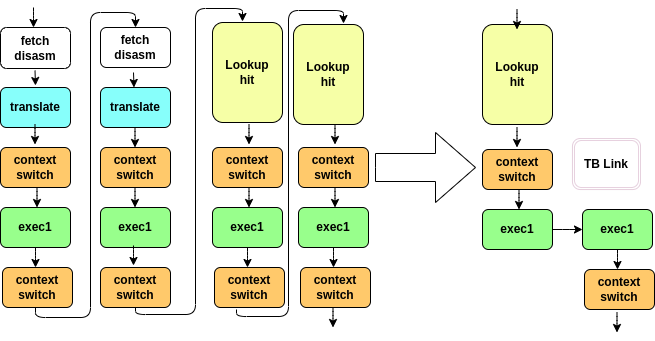

The diagram above was exported from draw.io. Its source (the exported page's mxGraphModel, read from the mxfile embedded in the PNG):
<mxGraphModel dx="2490" dy="705" grid="0" gridSize="10" guides="1" tooltips="1" connect="1" arrows="1" fold="1" page="0" pageScale="1" pageWidth="850" pageHeight="1100" background="none" math="0" shadow="0">
  <root>
    <mxCell id="0" />
    <mxCell id="1" parent="0" />
    <mxCell id="fmRnsb8-lNrzkRvkzLC_-1" value="&lt;b&gt;fetch&lt;br&gt;disasm&lt;/b&gt;" style="rounded=1;whiteSpace=wrap;html=1;shadow=0;" parent="1" vertex="1">
      <mxGeometry x="-1690" y="320" width="70" height="41" as="geometry" />
    </mxCell>
    <mxCell id="fmRnsb8-lNrzkRvkzLC_-3" value="&lt;b&gt;translate&lt;/b&gt;" style="rounded=1;whiteSpace=wrap;html=1;fillColor=#87FFFB;shadow=0;" parent="1" vertex="1">
      <mxGeometry x="-1690" y="380" width="70" height="40" as="geometry" />
    </mxCell>
    <mxCell id="fmRnsb8-lNrzkRvkzLC_-5" value="&lt;b&gt;context&lt;br&gt;switch&lt;/b&gt;" style="rounded=1;whiteSpace=wrap;html=1;fillColor=#FFC96B;shadow=0;" parent="1" vertex="1">
      <mxGeometry x="-1690" y="440" width="70" height="40" as="geometry" />
    </mxCell>
    <mxCell id="LYLkLaXmYDphf7zR14ZS-31" value="" style="edgeStyle=orthogonalEdgeStyle;rounded=1;jumpStyle=none;jumpSize=1;orthogonalLoop=1;jettySize=auto;html=1;shadow=0;startArrow=none;startFill=0;endArrow=classic;endFill=1;" parent="1" source="fmRnsb8-lNrzkRvkzLC_-7" target="fmRnsb8-lNrzkRvkzLC_-44" edge="1">
      <mxGeometry relative="1" as="geometry">
        <Array as="points">
          <mxPoint x="-1655" y="548" />
          <mxPoint x="-1655" y="548" />
        </Array>
      </mxGeometry>
    </mxCell>
    <mxCell id="fmRnsb8-lNrzkRvkzLC_-7" value="&lt;b&gt;exec1&lt;/b&gt;" style="rounded=1;whiteSpace=wrap;html=1;fillColor=#98FF8C;shadow=0;" parent="1" vertex="1">
      <mxGeometry x="-1690" y="500" width="70" height="40" as="geometry" />
    </mxCell>
    <mxCell id="fmRnsb8-lNrzkRvkzLC_-11" value="&lt;b&gt;Lookup&lt;br&gt;hit&lt;/b&gt;" style="rounded=1;whiteSpace=wrap;html=1;shadow=0;fillColor=#F6FFA6;" parent="1" vertex="1">
      <mxGeometry x="-1478" y="315" width="70" height="100" as="geometry" />
    </mxCell>
    <mxCell id="fmRnsb8-lNrzkRvkzLC_-80" style="edgeStyle=orthogonalEdgeStyle;rounded=1;orthogonalLoop=1;jettySize=auto;html=1;shadow=0;jumpSize=1;" parent="1" source="fmRnsb8-lNrzkRvkzLC_-44" edge="1">
      <mxGeometry relative="1" as="geometry">
        <mxPoint x="-1555" y="320" as="targetPoint" />
        <Array as="points">
          <mxPoint x="-1655" y="610" />
          <mxPoint x="-1600" y="610" />
          <mxPoint x="-1600" y="305" />
          <mxPoint x="-1555" y="305" />
        </Array>
      </mxGeometry>
    </mxCell>
    <mxCell id="fmRnsb8-lNrzkRvkzLC_-44" value="&lt;b&gt;context&lt;br&gt;switch&lt;/b&gt;" style="rounded=1;whiteSpace=wrap;html=1;fillColor=#FFC96B;shadow=0;" parent="1" vertex="1">
      <mxGeometry x="-1688" y="560" width="70" height="40" as="geometry" />
    </mxCell>
    <mxCell id="fmRnsb8-lNrzkRvkzLC_-63" value="&lt;b&gt;fetch&lt;br&gt;disasm&lt;/b&gt;" style="rounded=1;whiteSpace=wrap;html=1;shadow=0;" parent="1" vertex="1">
      <mxGeometry x="-1590" y="320" width="70" height="40" as="geometry" />
    </mxCell>
    <mxCell id="fmRnsb8-lNrzkRvkzLC_-64" value="&lt;b&gt;translate&lt;/b&gt;" style="rounded=1;whiteSpace=wrap;html=1;fillColor=#87FFFB;shadow=0;" parent="1" vertex="1">
      <mxGeometry x="-1590" y="380" width="70" height="40" as="geometry" />
    </mxCell>
    <mxCell id="fmRnsb8-lNrzkRvkzLC_-65" value="&lt;b&gt;context&lt;br&gt;switch&lt;/b&gt;" style="rounded=1;whiteSpace=wrap;html=1;fillColor=#FFC96B;shadow=0;" parent="1" vertex="1">
      <mxGeometry x="-1590" y="440" width="70" height="40" as="geometry" />
    </mxCell>
    <mxCell id="fmRnsb8-lNrzkRvkzLC_-66" value="&lt;b&gt;exec1&lt;/b&gt;" style="rounded=1;whiteSpace=wrap;html=1;fillColor=#98FF8C;shadow=0;" parent="1" vertex="1">
      <mxGeometry x="-1590" y="500" width="70" height="40" as="geometry" />
    </mxCell>
    <mxCell id="LYLkLaXmYDphf7zR14ZS-3" style="edgeStyle=orthogonalEdgeStyle;rounded=1;orthogonalLoop=1;jettySize=auto;html=1;exitX=0.5;exitY=1;exitDx=0;exitDy=0;shadow=0;" parent="1" source="fmRnsb8-lNrzkRvkzLC_-67" edge="1">
      <mxGeometry relative="1" as="geometry">
        <mxPoint x="-1448" y="314" as="targetPoint" />
        <Array as="points">
          <mxPoint x="-1555" y="607" />
          <mxPoint x="-1495" y="607" />
          <mxPoint x="-1495" y="301" />
          <mxPoint x="-1448" y="301" />
        </Array>
      </mxGeometry>
    </mxCell>
    <mxCell id="fmRnsb8-lNrzkRvkzLC_-67" value="&lt;b&gt;context&lt;br&gt;switch&lt;/b&gt;" style="rounded=1;whiteSpace=wrap;html=1;fillColor=#FFC96B;shadow=0;" parent="1" vertex="1">
      <mxGeometry x="-1590" y="560" width="70" height="40" as="geometry" />
    </mxCell>
    <mxCell id="LYLkLaXmYDphf7zR14ZS-2" value="" style="html=1;shadow=0;dashed=0;align=center;verticalAlign=middle;shape=mxgraph.arrows2.arrow;dy=0.6;dx=40;notch=0;rounded=1;" parent="1" vertex="1">
      <mxGeometry x="-1315" y="425" width="100" height="70" as="geometry" />
    </mxCell>
    <mxCell id="LYLkLaXmYDphf7zR14ZS-32" value="" style="edgeStyle=orthogonalEdgeStyle;rounded=1;jumpStyle=none;jumpSize=1;orthogonalLoop=1;jettySize=auto;html=1;shadow=0;startArrow=none;startFill=0;endArrow=classic;endFill=1;" parent="1" edge="1">
      <mxGeometry relative="1" as="geometry">
        <mxPoint x="-1655.5" y="363" as="sourcePoint" />
        <mxPoint x="-1655" y="378" as="targetPoint" />
        <Array as="points">
          <mxPoint x="-1655.5" y="363" />
        </Array>
      </mxGeometry>
    </mxCell>
    <mxCell id="LYLkLaXmYDphf7zR14ZS-34" value="" style="edgeStyle=orthogonalEdgeStyle;rounded=1;jumpStyle=none;jumpSize=1;orthogonalLoop=1;jettySize=auto;html=1;shadow=0;startArrow=none;startFill=0;endArrow=classic;endFill=1;" parent="1" edge="1">
      <mxGeometry relative="1" as="geometry">
        <mxPoint x="-1655.5" y="417" as="sourcePoint" />
        <mxPoint x="-1655.5" y="437" as="targetPoint" />
        <Array as="points">
          <mxPoint x="-1655.5" y="425" />
          <mxPoint x="-1655.5" y="425" />
        </Array>
      </mxGeometry>
    </mxCell>
    <mxCell id="LYLkLaXmYDphf7zR14ZS-36" value="" style="edgeStyle=orthogonalEdgeStyle;rounded=1;jumpStyle=none;jumpSize=1;orthogonalLoop=1;jettySize=auto;html=1;shadow=0;startArrow=none;startFill=0;endArrow=classic;endFill=1;" parent="1" edge="1">
      <mxGeometry relative="1" as="geometry">
        <mxPoint x="-1653.5" y="480" as="sourcePoint" />
        <mxPoint x="-1653.5" y="500" as="targetPoint" />
        <Array as="points">
          <mxPoint x="-1653.5" y="488" />
          <mxPoint x="-1653.5" y="488" />
        </Array>
      </mxGeometry>
    </mxCell>
    <mxCell id="LYLkLaXmYDphf7zR14ZS-51" value="" style="edgeStyle=orthogonalEdgeStyle;rounded=1;jumpStyle=none;jumpSize=1;orthogonalLoop=1;jettySize=auto;html=1;shadow=0;startArrow=none;startFill=0;endArrow=classic;endFill=1;" parent="1" edge="1">
      <mxGeometry relative="1" as="geometry">
        <mxPoint x="-1557" y="365" as="sourcePoint" />
        <mxPoint x="-1556.5" y="380" as="targetPoint" />
        <Array as="points">
          <mxPoint x="-1557" y="365" />
        </Array>
      </mxGeometry>
    </mxCell>
    <mxCell id="LYLkLaXmYDphf7zR14ZS-57" value="" style="edgeStyle=orthogonalEdgeStyle;rounded=1;jumpStyle=none;jumpSize=1;orthogonalLoop=1;jettySize=auto;html=1;shadow=0;startArrow=none;startFill=0;endArrow=classic;endFill=1;" parent="1" edge="1">
      <mxGeometry relative="1" as="geometry">
        <mxPoint x="-1555.5" y="420" as="sourcePoint" />
        <mxPoint x="-1555.5" y="440" as="targetPoint" />
        <Array as="points">
          <mxPoint x="-1555.5" y="428" />
          <mxPoint x="-1555.5" y="428" />
        </Array>
      </mxGeometry>
    </mxCell>
    <mxCell id="LYLkLaXmYDphf7zR14ZS-58" value="" style="edgeStyle=orthogonalEdgeStyle;rounded=1;jumpStyle=none;jumpSize=1;orthogonalLoop=1;jettySize=auto;html=1;shadow=0;startArrow=none;startFill=0;endArrow=classic;endFill=1;" parent="1" edge="1">
      <mxGeometry relative="1" as="geometry">
        <mxPoint x="-1555.5" y="480" as="sourcePoint" />
        <mxPoint x="-1555.5" y="500" as="targetPoint" />
        <Array as="points">
          <mxPoint x="-1555" y="488" />
          <mxPoint x="-1555" y="488" />
        </Array>
      </mxGeometry>
    </mxCell>
    <mxCell id="LYLkLaXmYDphf7zR14ZS-60" value="" style="edgeStyle=orthogonalEdgeStyle;rounded=1;jumpStyle=none;jumpSize=1;orthogonalLoop=1;jettySize=auto;html=1;shadow=0;startArrow=none;startFill=0;endArrow=classic;endFill=1;" parent="1" edge="1">
      <mxGeometry relative="1" as="geometry">
        <mxPoint x="-1557" y="538" as="sourcePoint" />
        <mxPoint x="-1557" y="558" as="targetPoint" />
        <Array as="points">
          <mxPoint x="-1557" y="546" />
          <mxPoint x="-1557" y="546" />
        </Array>
      </mxGeometry>
    </mxCell>
    <mxCell id="LYLkLaXmYDphf7zR14ZS-61" value="" style="edgeStyle=orthogonalEdgeStyle;rounded=1;jumpStyle=none;jumpSize=1;orthogonalLoop=1;jettySize=auto;html=1;shadow=0;startArrow=none;startFill=0;endArrow=classic;endFill=1;" parent="1" edge="1">
      <mxGeometry relative="1" as="geometry">
        <mxPoint x="-1657" y="300" as="sourcePoint" />
        <mxPoint x="-1657" y="320" as="targetPoint" />
        <Array as="points">
          <mxPoint x="-1657" y="308" />
          <mxPoint x="-1657" y="308" />
        </Array>
      </mxGeometry>
    </mxCell>
    <mxCell id="LYLkLaXmYDphf7zR14ZS-62" value="&lt;b&gt;context&lt;br&gt;switch&lt;/b&gt;" style="rounded=1;whiteSpace=wrap;html=1;fillColor=#FFC96B;shadow=0;" parent="1" vertex="1">
      <mxGeometry x="-1478" y="440" width="70" height="40" as="geometry" />
    </mxCell>
    <mxCell id="LYLkLaXmYDphf7zR14ZS-63" value="" style="edgeStyle=orthogonalEdgeStyle;rounded=1;jumpStyle=none;jumpSize=1;orthogonalLoop=1;jettySize=auto;html=1;shadow=0;startArrow=none;startFill=0;endArrow=classic;endFill=1;" parent="1" source="LYLkLaXmYDphf7zR14ZS-64" target="LYLkLaXmYDphf7zR14ZS-65" edge="1">
      <mxGeometry relative="1" as="geometry">
        <Array as="points">
          <mxPoint x="-1443" y="548" />
          <mxPoint x="-1443" y="548" />
        </Array>
      </mxGeometry>
    </mxCell>
    <mxCell id="LYLkLaXmYDphf7zR14ZS-64" value="&lt;b&gt;exec1&lt;/b&gt;" style="rounded=1;whiteSpace=wrap;html=1;fillColor=#98FF8C;shadow=0;" parent="1" vertex="1">
      <mxGeometry x="-1478" y="500" width="70" height="40" as="geometry" />
    </mxCell>
    <mxCell id="LYLkLaXmYDphf7zR14ZS-65" value="&lt;b&gt;context&lt;br&gt;switch&lt;/b&gt;" style="rounded=1;whiteSpace=wrap;html=1;fillColor=#FFC96B;shadow=0;" parent="1" vertex="1">
      <mxGeometry x="-1476" y="560" width="70" height="40" as="geometry" />
    </mxCell>
    <mxCell id="LYLkLaXmYDphf7zR14ZS-66" value="" style="edgeStyle=orthogonalEdgeStyle;rounded=1;jumpStyle=none;jumpSize=1;orthogonalLoop=1;jettySize=auto;html=1;shadow=0;startArrow=none;startFill=0;endArrow=classic;endFill=1;" parent="1" edge="1">
      <mxGeometry relative="1" as="geometry">
        <mxPoint x="-1441.5" y="480" as="sourcePoint" />
        <mxPoint x="-1441.5" y="500" as="targetPoint" />
        <Array as="points">
          <mxPoint x="-1441.5" y="488" />
          <mxPoint x="-1441.5" y="488" />
        </Array>
      </mxGeometry>
    </mxCell>
    <mxCell id="LYLkLaXmYDphf7zR14ZS-67" value="&lt;b&gt;context&lt;br&gt;switch&lt;/b&gt;" style="rounded=1;whiteSpace=wrap;html=1;fillColor=#FFC96B;shadow=0;" parent="1" vertex="1">
      <mxGeometry x="-1392" y="440" width="70" height="40" as="geometry" />
    </mxCell>
    <mxCell id="LYLkLaXmYDphf7zR14ZS-68" value="" style="edgeStyle=orthogonalEdgeStyle;rounded=1;jumpStyle=none;jumpSize=1;orthogonalLoop=1;jettySize=auto;html=1;shadow=0;startArrow=none;startFill=0;endArrow=classic;endFill=1;" parent="1" source="LYLkLaXmYDphf7zR14ZS-69" target="LYLkLaXmYDphf7zR14ZS-70" edge="1">
      <mxGeometry relative="1" as="geometry">
        <Array as="points">
          <mxPoint x="-1357" y="548" />
          <mxPoint x="-1357" y="548" />
        </Array>
      </mxGeometry>
    </mxCell>
    <mxCell id="LYLkLaXmYDphf7zR14ZS-69" value="&lt;b&gt;exec1&lt;/b&gt;" style="rounded=1;whiteSpace=wrap;html=1;fillColor=#98FF8C;shadow=0;" parent="1" vertex="1">
      <mxGeometry x="-1392" y="500" width="70" height="40" as="geometry" />
    </mxCell>
    <mxCell id="LYLkLaXmYDphf7zR14ZS-70" value="&lt;b&gt;context&lt;br&gt;switch&lt;/b&gt;" style="rounded=1;whiteSpace=wrap;html=1;fillColor=#FFC96B;shadow=0;" parent="1" vertex="1">
      <mxGeometry x="-1390" y="560" width="70" height="40" as="geometry" />
    </mxCell>
    <mxCell id="LYLkLaXmYDphf7zR14ZS-71" value="" style="edgeStyle=orthogonalEdgeStyle;rounded=1;jumpStyle=none;jumpSize=1;orthogonalLoop=1;jettySize=auto;html=1;shadow=0;startArrow=none;startFill=0;endArrow=classic;endFill=1;" parent="1" edge="1">
      <mxGeometry relative="1" as="geometry">
        <mxPoint x="-1355.5" y="480" as="sourcePoint" />
        <mxPoint x="-1355.5" y="500" as="targetPoint" />
        <Array as="points">
          <mxPoint x="-1355.5" y="488" />
          <mxPoint x="-1355.5" y="488" />
        </Array>
      </mxGeometry>
    </mxCell>
    <mxCell id="LYLkLaXmYDphf7zR14ZS-72" value="&lt;b&gt;context&lt;br&gt;switch&lt;/b&gt;" style="rounded=1;whiteSpace=wrap;html=1;fillColor=#FFC96B;shadow=0;" parent="1" vertex="1">
      <mxGeometry x="-1208" y="442" width="70" height="40" as="geometry" />
    </mxCell>
    <mxCell id="LYLkLaXmYDphf7zR14ZS-91" value="" style="edgeStyle=orthogonalEdgeStyle;rounded=1;jumpStyle=none;jumpSize=1;orthogonalLoop=1;jettySize=auto;html=1;shadow=0;startArrow=none;startFill=0;endArrow=classic;endFill=1;" parent="1" source="LYLkLaXmYDphf7zR14ZS-73" target="LYLkLaXmYDphf7zR14ZS-76" edge="1">
      <mxGeometry relative="1" as="geometry" />
    </mxCell>
    <mxCell id="LYLkLaXmYDphf7zR14ZS-73" value="&lt;b&gt;exec1&lt;/b&gt;" style="rounded=1;whiteSpace=wrap;html=1;fillColor=#98FF8C;shadow=0;" parent="1" vertex="1">
      <mxGeometry x="-1208" y="502" width="70" height="40" as="geometry" />
    </mxCell>
    <mxCell id="LYLkLaXmYDphf7zR14ZS-74" value="" style="edgeStyle=orthogonalEdgeStyle;rounded=1;jumpStyle=none;jumpSize=1;orthogonalLoop=1;jettySize=auto;html=1;shadow=0;startArrow=none;startFill=0;endArrow=classic;endFill=1;" parent="1" edge="1">
      <mxGeometry relative="1" as="geometry">
        <mxPoint x="-1171.5" y="482" as="sourcePoint" />
        <mxPoint x="-1171.5" y="502" as="targetPoint" />
        <Array as="points">
          <mxPoint x="-1171.5" y="490" />
          <mxPoint x="-1171.5" y="490" />
        </Array>
      </mxGeometry>
    </mxCell>
    <mxCell id="LYLkLaXmYDphf7zR14ZS-75" value="" style="edgeStyle=orthogonalEdgeStyle;rounded=1;jumpStyle=none;jumpSize=1;orthogonalLoop=1;jettySize=auto;html=1;shadow=0;startArrow=none;startFill=0;endArrow=classic;endFill=1;" parent="1" source="LYLkLaXmYDphf7zR14ZS-76" target="LYLkLaXmYDphf7zR14ZS-77" edge="1">
      <mxGeometry relative="1" as="geometry">
        <Array as="points">
          <mxPoint x="-1073" y="550" />
          <mxPoint x="-1073" y="550" />
        </Array>
      </mxGeometry>
    </mxCell>
    <mxCell id="LYLkLaXmYDphf7zR14ZS-76" value="&lt;b&gt;exec1&lt;/b&gt;" style="rounded=1;whiteSpace=wrap;html=1;fillColor=#98FF8C;shadow=0;" parent="1" vertex="1">
      <mxGeometry x="-1108" y="502" width="70" height="40" as="geometry" />
    </mxCell>
    <mxCell id="LYLkLaXmYDphf7zR14ZS-77" value="&lt;b&gt;context&lt;br&gt;switch&lt;/b&gt;" style="rounded=1;whiteSpace=wrap;html=1;fillColor=#FFC96B;shadow=0;" parent="1" vertex="1">
      <mxGeometry x="-1106" y="562" width="70" height="40" as="geometry" />
    </mxCell>
    <mxCell id="LYLkLaXmYDphf7zR14ZS-78" value="&lt;b&gt;Lookup&lt;br&gt;hit&lt;/b&gt;" style="rounded=1;whiteSpace=wrap;html=1;shadow=0;fillColor=#F6FFA6;" parent="1" vertex="1">
      <mxGeometry x="-1397" y="317" width="70" height="100" as="geometry" />
    </mxCell>
    <mxCell id="LYLkLaXmYDphf7zR14ZS-79" value="" style="edgeStyle=orthogonalEdgeStyle;rounded=1;jumpStyle=none;jumpSize=1;orthogonalLoop=1;jettySize=auto;html=1;shadow=0;startArrow=none;startFill=0;endArrow=classic;endFill=1;" parent="1" edge="1">
      <mxGeometry relative="1" as="geometry">
        <mxPoint x="-1441.5" y="417" as="sourcePoint" />
        <mxPoint x="-1441.5" y="437" as="targetPoint" />
        <Array as="points">
          <mxPoint x="-1441.5" y="425" />
          <mxPoint x="-1441.5" y="425" />
        </Array>
      </mxGeometry>
    </mxCell>
    <mxCell id="LYLkLaXmYDphf7zR14ZS-80" value="" style="edgeStyle=orthogonalEdgeStyle;rounded=1;jumpStyle=none;jumpSize=1;orthogonalLoop=1;jettySize=auto;html=1;shadow=0;startArrow=none;startFill=0;endArrow=classic;endFill=1;" parent="1" edge="1">
      <mxGeometry relative="1" as="geometry">
        <mxPoint x="-1355.5" y="417" as="sourcePoint" />
        <mxPoint x="-1355.5" y="437" as="targetPoint" />
        <Array as="points">
          <mxPoint x="-1355.5" y="425" />
          <mxPoint x="-1355.5" y="425" />
        </Array>
      </mxGeometry>
    </mxCell>
    <mxCell id="LYLkLaXmYDphf7zR14ZS-81" value="" style="edgeStyle=orthogonalEdgeStyle;rounded=1;jumpStyle=none;jumpSize=1;orthogonalLoop=1;jettySize=auto;html=1;shadow=0;startArrow=none;startFill=0;endArrow=classic;endFill=1;" parent="1" edge="1">
      <mxGeometry relative="1" as="geometry">
        <mxPoint x="-1173.5" y="420" as="sourcePoint" />
        <mxPoint x="-1173.5" y="440" as="targetPoint" />
        <Array as="points">
          <mxPoint x="-1173.5" y="428" />
          <mxPoint x="-1173.5" y="428" />
        </Array>
      </mxGeometry>
    </mxCell>
    <mxCell id="LYLkLaXmYDphf7zR14ZS-82" value="&lt;b&gt;Lookup&lt;br&gt;hit&lt;/b&gt;" style="rounded=1;whiteSpace=wrap;html=1;shadow=0;fillColor=#F6FFA6;" parent="1" vertex="1">
      <mxGeometry x="-1208" y="317" width="70" height="100" as="geometry" />
    </mxCell>
    <mxCell id="LYLkLaXmYDphf7zR14ZS-84" style="edgeStyle=orthogonalEdgeStyle;rounded=1;orthogonalLoop=1;jettySize=auto;html=1;exitX=0.5;exitY=1;exitDx=0;exitDy=0;shadow=0;" parent="1" edge="1">
      <mxGeometry relative="1" as="geometry">
        <mxPoint x="-1347" y="316" as="targetPoint" />
        <mxPoint x="-1454" y="602" as="sourcePoint" />
        <Array as="points">
          <mxPoint x="-1454" y="609" />
          <mxPoint x="-1402" y="609" />
          <mxPoint x="-1402" y="303" />
          <mxPoint x="-1347" y="303" />
        </Array>
      </mxGeometry>
    </mxCell>
    <mxCell id="LYLkLaXmYDphf7zR14ZS-85" value="" style="edgeStyle=orthogonalEdgeStyle;rounded=1;jumpStyle=none;jumpSize=1;orthogonalLoop=1;jettySize=auto;html=1;shadow=0;startArrow=none;startFill=0;endArrow=classic;endFill=1;" parent="1" edge="1">
      <mxGeometry relative="1" as="geometry">
        <mxPoint x="-1173.5" y="302" as="sourcePoint" />
        <mxPoint x="-1173.5" y="322" as="targetPoint" />
        <Array as="points">
          <mxPoint x="-1173.5" y="310" />
          <mxPoint x="-1173.5" y="310" />
        </Array>
      </mxGeometry>
    </mxCell>
    <mxCell id="LYLkLaXmYDphf7zR14ZS-86" value="" style="edgeStyle=orthogonalEdgeStyle;rounded=1;jumpStyle=none;jumpSize=1;orthogonalLoop=1;jettySize=auto;html=1;shadow=0;startArrow=none;startFill=0;endArrow=classic;endFill=1;" parent="1" edge="1">
      <mxGeometry relative="1" as="geometry">
        <mxPoint x="-1357.5" y="600" as="sourcePoint" />
        <mxPoint x="-1357.5" y="620" as="targetPoint" />
        <Array as="points">
          <mxPoint x="-1357.5" y="608" />
          <mxPoint x="-1357.5" y="608" />
        </Array>
      </mxGeometry>
    </mxCell>
    <mxCell id="LYLkLaXmYDphf7zR14ZS-87" value="" style="edgeStyle=orthogonalEdgeStyle;rounded=1;jumpStyle=none;jumpSize=1;orthogonalLoop=1;jettySize=auto;html=1;shadow=0;startArrow=none;startFill=0;endArrow=classic;endFill=1;" parent="1" edge="1">
      <mxGeometry relative="1" as="geometry">
        <mxPoint x="-1073.5" y="605" as="sourcePoint" />
        <mxPoint x="-1073.5" y="625" as="targetPoint" />
        <Array as="points">
          <mxPoint x="-1073.5" y="613" />
          <mxPoint x="-1073.5" y="613" />
        </Array>
      </mxGeometry>
    </mxCell>
    <mxCell id="LYLkLaXmYDphf7zR14ZS-92" value="&lt;b&gt;TB Link&lt;/b&gt;" style="shape=ext;double=1;rounded=1;whiteSpace=wrap;html=1;shadow=0;strokeWidth=0;strokeColor=#E6D0DE;" parent="1" vertex="1">
      <mxGeometry x="-1118" y="431" width="68" height="51" as="geometry" />
    </mxCell>
  </root>
</mxGraphModel>